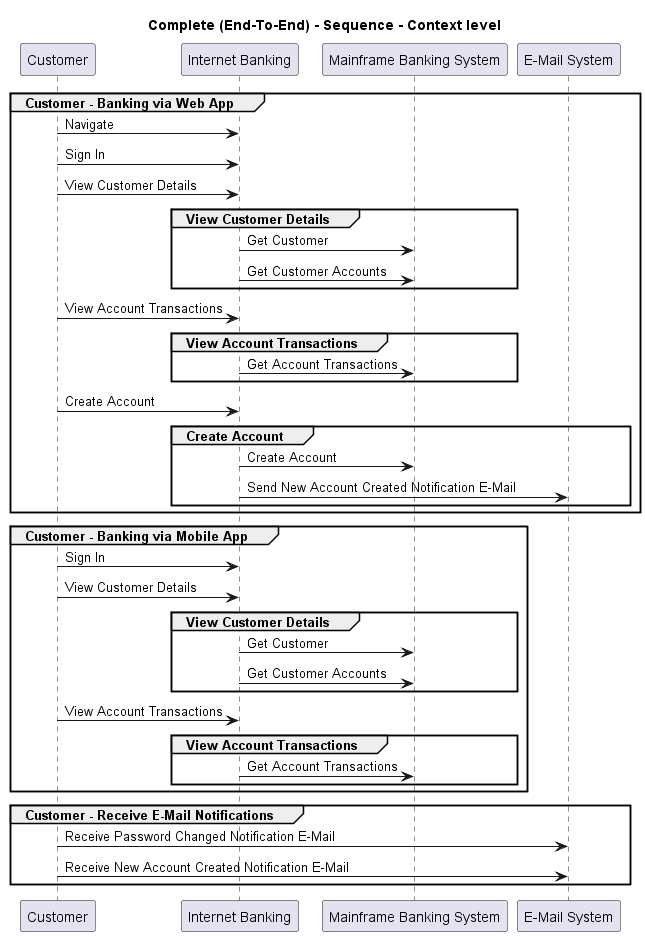

The diagram above was rendered by PlantUML. Its source (embedded in the PNG):
@startuml
!pragma layout smetana

title Complete (End-To-End) - Sequence - Context level

participant "Customer" as BigBankPlc.Actors.Customer
participant "Internet Banking" as BigBankPlc.SoftwareSystems.InternetBanking
participant "Mainframe Banking System" as BigBankPlc.SoftwareSystems.MainframeBankingSystem
participant "E-Mail System" as BigBankPlc.SoftwareSystems.EMailSystem

group Customer - Banking via Web App
BigBankPlc.Actors.Customer -> BigBankPlc.SoftwareSystems.InternetBanking : Navigate
BigBankPlc.Actors.Customer -> BigBankPlc.SoftwareSystems.InternetBanking : Sign In
BigBankPlc.Actors.Customer -> BigBankPlc.SoftwareSystems.InternetBanking : View Customer Details
group View Customer Details
BigBankPlc.SoftwareSystems.InternetBanking -> BigBankPlc.SoftwareSystems.MainframeBankingSystem : Get Customer
BigBankPlc.SoftwareSystems.InternetBanking -> BigBankPlc.SoftwareSystems.MainframeBankingSystem : Get Customer Accounts
end
BigBankPlc.Actors.Customer -> BigBankPlc.SoftwareSystems.InternetBanking : View Account Transactions
group View Account Transactions
BigBankPlc.SoftwareSystems.InternetBanking -> BigBankPlc.SoftwareSystems.MainframeBankingSystem : Get Account Transactions
end
BigBankPlc.Actors.Customer -> BigBankPlc.SoftwareSystems.InternetBanking : Create Account
group Create Account
BigBankPlc.SoftwareSystems.InternetBanking -> BigBankPlc.SoftwareSystems.MainframeBankingSystem : Create Account
BigBankPlc.SoftwareSystems.InternetBanking -> BigBankPlc.SoftwareSystems.EMailSystem : Send New Account Created Notification E-Mail
end
end
group Customer - Banking via Mobile App
BigBankPlc.Actors.Customer -> BigBankPlc.SoftwareSystems.InternetBanking : Sign In
BigBankPlc.Actors.Customer -> BigBankPlc.SoftwareSystems.InternetBanking : View Customer Details
group View Customer Details
BigBankPlc.SoftwareSystems.InternetBanking -> BigBankPlc.SoftwareSystems.MainframeBankingSystem : Get Customer
BigBankPlc.SoftwareSystems.InternetBanking -> BigBankPlc.SoftwareSystems.MainframeBankingSystem : Get Customer Accounts
end
BigBankPlc.Actors.Customer -> BigBankPlc.SoftwareSystems.InternetBanking : View Account Transactions
group View Account Transactions
BigBankPlc.SoftwareSystems.InternetBanking -> BigBankPlc.SoftwareSystems.MainframeBankingSystem : Get Account Transactions
end
end
group Customer - Receive E-Mail Notifications
BigBankPlc.Actors.Customer -> BigBankPlc.SoftwareSystems.EMailSystem : Receive Password Changed Notification E-Mail
BigBankPlc.Actors.Customer -> BigBankPlc.SoftwareSystems.EMailSystem : Receive New Account Created Notification E-Mail
end


@enduml